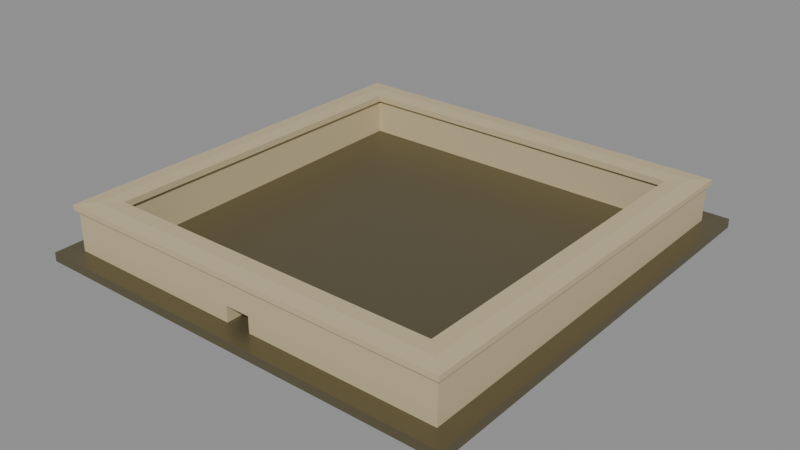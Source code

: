 # Source: rpg-mansion-flat-parapet-roof-cap-01-authoring.blend  (saved by Blender 4.3.34; exported with 4.5.12 LTS)
import bpy
from mathutils import Matrix  # noqa: F401  (used for matrix-valued properties, if any)

bpy.ops.wm.read_factory_settings(use_empty=True)
scene = bpy.context.scene
scene.name = 'Native authoring parts'

# ---- materials (node trees are filled in below, after node groups)
mat_original_roof_deck = bpy.data.materials.new('Original roof deck')
mat_original_metal = bpy.data.materials.new('Original metal')
mat_original_stone = bpy.data.materials.new('Original stone')

# ---- material node trees
mat_original_roof_deck.use_nodes = True; mat_original_roof_deck.node_tree.nodes.clear()
_N = mat_original_roof_deck.node_tree.nodes; _L = mat_original_roof_deck.node_tree.links
n0 = _N.new('ShaderNodeBsdfPrincipled'); n0.name = 'Principled BSDF'; n0.location = (10, 300)
n0.inputs[0].default_value = (0.117, 0.08866, 0.0648, 1.0)
n0.inputs[2].default_value = 0.75
n1 = _N.new('ShaderNodeOutputMaterial'); n1.name = 'Material Output'; n1.location = (300, 300)
_L.new(n0.outputs[0], n1.inputs[0])
n1.is_active_output = True
mat_original_metal.use_nodes = True; mat_original_metal.node_tree.nodes.clear()
_N = mat_original_metal.node_tree.nodes; _L = mat_original_metal.node_tree.links
n0 = _N.new('ShaderNodeBsdfPrincipled'); n0.name = 'Principled BSDF'; n0.location = (10, 300)
n0.inputs[0].default_value = (0.1651, 0.1413, 0.07819, 1.0)
n0.inputs[1].default_value = 0.55
n0.inputs[2].default_value = 0.42
n1 = _N.new('ShaderNodeOutputMaterial'); n1.name = 'Material Output'; n1.location = (300, 300)
_L.new(n0.outputs[0], n1.inputs[0])
n1.is_active_output = True
mat_original_stone.use_nodes = True; mat_original_stone.node_tree.nodes.clear()
_N = mat_original_stone.node_tree.nodes; _L = mat_original_stone.node_tree.links
n0 = _N.new('ShaderNodeBsdfPrincipled'); n0.name = 'Principled BSDF'; n0.location = (10, 300)
n0.inputs[0].default_value = (0.552, 0.4621, 0.2789, 1.0)
n0.inputs[2].default_value = 0.75
n1 = _N.new('ShaderNodeOutputMaterial'); n1.name = 'Material Output'; n1.location = (300, 300)
_L.new(n0.outputs[0], n1.inputs[0])
n1.is_active_output = True

# ---- meshes
me_flat_roof_sloping_structural_timber_deck = bpy.data.meshes.new('Flat roof sloping structural timber deck')
me_flat_roof_sloping_structural_timber_deck.from_pydata([(-2.094, -2.094, 0.2001), (2.094, -2.094, 0.2001), (2.094, 2.094, 0.2503), (-2.094, 2.094, 0.2503), (-2.094, -2.094, 0.1201), (2.094, -2.094, 0.1201), (2.094, 2.094, 0.1703), (-2.094, 2.094, 0.1703)], [], [(0, 1, 2, 3), (7, 6, 5, 4), (0, 4, 5, 1), (1, 5, 6, 2), (2, 6, 7, 3), (3, 7, 4, 0)])
_uv = me_flat_roof_sloping_structural_timber_deck.uv_layers.new(name='UVMap')
_uv.uv.foreach_set('vector', [0.0003442, 0.9616, 0.0003442, 0.4811, 0.4808, 0.4811, 0.4808, 0.9616, 0.0003442, 0.4808, 0.0003442, 0.0003442, 0.4808, 0.0003442, 0.4808, 0.4808, 0.0003442, 0.9711, 0.0003442, 0.9619, 0.4808, 0.9619, 0.4808, 0.9711, 0.0004543, 0.9997, 0.0003442, 0.9905, 0.4808, 0.9905, 0.4809, 0.9997, 0.0003442, 0.9806, 0.0003442, 0.9714, 0.4808, 0.9714, 0.4808, 0.9806, 0.0003442, 0.9901, 0.0004543, 0.981, 0.4809, 0.981, 0.4808, 0.9901])
me_flat_roof_sloping_structural_timber_deck.materials.append(mat_original_roof_deck)
me_flat_roof_sloping_structural_timber_deck.update()
me_flat_roof_continuous_sloping_metal_membrane = bpy.data.meshes.new('Flat roof continuous sloping metal membrane')
me_flat_roof_continuous_sloping_metal_membrane.from_pydata([(-2.094, -2.094, 0.2061), (2.094, -2.094, 0.2061), (2.094, 2.094, 0.2563), (-2.094, 2.094, 0.2563), (-2.094, -2.094, 0.2001), (2.094, -2.094, 0.2001), (2.094, 2.094, 0.2503), (-2.094, 2.094, 0.2503)], [], [(0, 1, 2, 3), (7, 6, 5, 4), (0, 4, 5, 1), (1, 5, 6, 2), (2, 6, 7, 3), (3, 7, 4, 0)])
_uv = me_flat_roof_continuous_sloping_metal_membrane.uv_layers.new(name='UVMap')
_uv.uv.foreach_set('vector', [0.0003563, 0.9954, 0.0003563, 0.498, 0.4977, 0.498, 0.4977, 0.9954, 0.0003563, 0.4977, 0.0003563, 0.0003563, 0.4977, 0.0003563, 0.4977, 0.4977, 0.0003563, 0.9964, 0.0003563, 0.9957, 0.4977, 0.9957, 0.4977, 0.9964, 0.0003648, 0.9996, 0.0003563, 0.9989, 0.4977, 0.9989, 0.4977, 0.9996, 0.0003563, 0.9975, 0.0003563, 0.9968, 0.4977, 0.9968, 0.4977, 0.9975, 0.0003563, 0.9986, 0.0003648, 0.9979, 0.4977, 0.9979, 0.4977, 0.9986])
me_flat_roof_continuous_sloping_metal_membrane.materials.append(mat_original_metal)
me_flat_roof_continuous_sloping_metal_membrane.update()
me_flat_roof_level_bottom_perimeter_wall_bearing = bpy.data.meshes.new('Flat roof level-bottom perimeter wall bearing')
me_flat_roof_level_bottom_perimeter_wall_bearing.from_pydata([(-1.92, -1.92, 0.0), (1.92, -1.92, 0.0), (1.92, 1.92, 0.0), (-1.92, 1.92, 0.0), (-1.68, -1.68, 0.0), (1.68, -1.68, 0.0), (1.68, 1.68, 0.0), (-1.68, 1.68, 0.0), (-1.92, -1.92, 0.1222), (1.92, -1.92, 0.1222), (1.92, 1.92, 0.1682), (-1.92, 1.92, 0.1682), (-1.68, -1.68, 0.125), (1.68, -1.68, 0.125), (1.68, 1.68, 0.1654), (-1.68, 1.68, 0.1654)], [], [(0, 1, 9, 8), (4, 12, 13, 5), (0, 4, 5, 1), (8, 9, 13, 12), (1, 2, 10, 9), (5, 13, 14, 6), (1, 5, 6, 2), (9, 10, 14, 13), (2, 3, 11, 10), (6, 14, 15, 7), (2, 6, 7, 3), (10, 11, 15, 14), (3, 0, 8, 11), (7, 15, 12, 4), (3, 7, 4, 0), (11, 8, 12, 15)])
_uv = me_flat_roof_level_bottom_perimeter_wall_bearing.uv_layers.new(name='UVMap')
_uv.uv.foreach_set('vector', [0.0006646, 0.6854, 0.8514, 0.6854, 0.8514, 0.7125, 0.0006646, 0.7125, 0.0006646, 0.6847, 0.0006646, 0.657, 0.745, 0.657, 0.745, 0.6847, 0.8514, 0.216, 0.7982, 0.2692, 0.05383, 0.2692, 0.0006646, 0.216, 0.0006646, 0.0006646, 0.8514, 0.0006646, 0.7982, 0.05384, 0.05383, 0.05384, 0.8518, 0.4963, 0.001112, 0.5065, 0.0006646, 0.4693, 0.8514, 0.4693, 0.0006646, 0.6101, 0.000997, 0.5824, 0.7454, 0.5824, 0.745, 0.6191, 0.8514, 0.2698, 0.7982, 0.323, 0.05383, 0.323, 0.0006646, 0.2698, 0.0006646, 0.1083, 0.8514, 0.1083, 0.7983, 0.1615, 0.05384, 0.1615, 0.0006646, 0.4313, 0.8514, 0.4313, 0.8514, 0.4686, 0.0006646, 0.4686, 0.0006646, 0.5818, 0.0006646, 0.5451, 0.745, 0.5451, 0.745, 0.5818, 0.8514, 0.3237, 0.7982, 0.3768, 0.05383, 0.3768, 0.0006646, 0.3237, 0.0006646, 0.0545, 0.8514, 0.0545, 0.7982, 0.1077, 0.05383, 0.1077, 0.8513, 0.5445, 0.0006646, 0.5343, 0.0009893, 0.5072, 0.8518, 0.5072, 0.001104, 0.6564, 0.0006646, 0.6197, 0.7451, 0.6197, 0.7454, 0.6474, 0.8514, 0.3775, 0.7982, 0.4307, 0.05383, 0.4307, 0.0006646, 0.3775, 0.0006646, 0.1622, 0.8514, 0.1622, 0.7983, 0.2153, 0.05384, 0.2153])
me_flat_roof_level_bottom_perimeter_wall_bearing.materials.append(mat_original_roof_deck)
me_flat_roof_level_bottom_perimeter_wall_bearing.update()
me_flat_roof_thin_perimeter_metal_fascia = bpy.data.meshes.new('Flat roof thin perimeter metal fascia')
me_flat_roof_thin_perimeter_metal_fascia.from_pydata([(-2.1, -2.1, 0.12), (2.1, -2.1, 0.12), (2.1, 2.1, 0.1704), (-2.1, 2.1, 0.1704), (-2.094, -2.094, 0.1201), (2.094, -2.094, 0.1201), (2.094, 2.094, 0.1703), (-2.094, 2.094, 0.1703), (-2.1, -2.1, 0.206), (2.1, -2.1, 0.206), (2.1, 2.1, 0.2564), (-2.1, 2.1, 0.2564), (-2.094, -2.094, 0.2061), (2.094, -2.094, 0.2061), (2.094, 2.094, 0.2563), (-2.094, 2.094, 0.2563)], [], [(0, 1, 9, 8), (4, 12, 13, 5), (0, 4, 5, 1), (8, 9, 13, 12), (1, 2, 10, 9), (5, 13, 14, 6), (1, 5, 6, 2), (9, 10, 14, 13), (2, 3, 11, 10), (6, 14, 15, 7), (2, 6, 7, 3), (10, 11, 15, 14), (3, 0, 8, 11), (7, 15, 12, 4), (3, 7, 4, 0), (11, 8, 12, 15)])
_uv = me_flat_roof_thin_perimeter_metal_fascia.uv_layers.new(name='UVMap')
_uv.uv.foreach_set('vector', [0.000713, 0.000713, 0.999, 0.000713, 0.999, 0.02115, 0.000713, 0.02115, 0.000713, 0.04231, 0.000713, 0.02187, 0.9961, 0.02187, 0.9961, 0.04231, 0.999, 0.1721, 0.9975, 0.1735, 0.002139, 0.1735, 0.000713, 0.1721, 0.000713, 0.1742, 0.999, 0.1742, 0.9975, 0.1756, 0.002139, 0.1756, 0.000713, 0.1065, 0.999, 0.1065, 0.9993, 0.1269, 0.0009583, 0.1269, 0.9964, 0.08533, 0.9962, 0.1058, 0.000713, 0.1058, 0.0009583, 0.08533, 0.999, 0.1806, 0.9976, 0.1821, 0.002139, 0.1821, 0.000713, 0.1806, 0.000713, 0.1828, 0.999, 0.1828, 0.9976, 0.1842, 0.002139, 0.1842, 0.000713, 0.04302, 0.999, 0.04302, 0.999, 0.06346, 0.000713, 0.06346, 0.000713, 0.08461, 0.000713, 0.06417, 0.9961, 0.06417, 0.9961, 0.08461, 0.999, 0.1699, 0.9975, 0.1714, 0.002139, 0.1714, 0.000713, 0.1699, 0.000713, 0.1764, 0.999, 0.1764, 0.9975, 0.1778, 0.002139, 0.1778, 0.0009583, 0.1488, 0.9993, 0.1488, 0.999, 0.1692, 0.000713, 0.1692, 0.9962, 0.1276, 0.9964, 0.1481, 0.0009583, 0.1481, 0.000713, 0.1276, 0.999, 0.1785, 0.9976, 0.1799, 0.002139, 0.1799, 0.000713, 0.1785, 0.000713, 0.1849, 0.999, 0.1849, 0.9976, 0.1863, 0.002139, 0.1863])
me_flat_roof_thin_perimeter_metal_fascia.materials.append(mat_original_metal)
me_flat_roof_thin_perimeter_metal_fascia.update()
me_flat_roof_parapet_mitred_sector_1 = bpy.data.meshes.new('Flat roof parapet mitred sector 1')
me_flat_roof_parapet_mitred_sector_1.from_pydata([(1.92, -1.92, 0.6), (1.92, 1.92, 0.6), (1.68, 1.68, 0.6), (1.68, -1.68, 0.6), (1.92, -1.92, 0.2082), (1.92, 1.92, 0.2542), (1.68, 1.68, 0.2514), (1.68, -1.68, 0.211)], [], [(0, 1, 2, 3), (7, 6, 5, 4), (0, 4, 5, 1), (1, 5, 6, 2), (2, 6, 7, 3), (3, 7, 4, 0)])
_uv = me_flat_roof_parapet_mitred_sector_1.uv_layers.new(name='UVMap')
_uv.uv.foreach_set('vector', [0.0007791, 0.3579, 0.9981, 0.3579, 0.9357, 0.4203, 0.06311, 0.4203, 0.9358, 0.3571, 0.06311, 0.3571, 0.0007791, 0.2948, 0.9981, 0.2948, 0.002, 0.1033, 0.0007791, 0.001558, 0.9981, 0.001558, 0.9992, 0.09135, 0.09132, 0.294, 0.001527, 0.294, 0.0007791, 0.2059, 0.09132, 0.2059, 0.0007791, 0.1946, 0.001866, 0.1041, 0.8746, 0.1041, 0.8733, 0.2051, 0.9771, 0.1922, 0.8761, 0.1922, 0.8753, 0.1041, 0.9771, 0.1041])
me_flat_roof_parapet_mitred_sector_1.materials.append(mat_original_stone)
me_flat_roof_parapet_mitred_sector_1.update()
me_flat_roof_parapet_mitred_sector_2 = bpy.data.meshes.new('Flat roof parapet mitred sector 2')
me_flat_roof_parapet_mitred_sector_2.from_pydata([(1.92, 1.92, 0.6), (-1.92, 1.92, 0.6), (-1.68, 1.68, 0.6), (1.68, 1.68, 0.6), (1.92, 1.92, 0.2542), (-1.92, 1.92, 0.2542), (-1.68, 1.68, 0.2514), (1.68, 1.68, 0.2514)], [], [(0, 1, 2, 3), (7, 6, 5, 4), (0, 4, 5, 1), (1, 5, 6, 2), (2, 6, 7, 3), (3, 7, 4, 0)])
_uv = me_flat_roof_parapet_mitred_sector_2.uv_layers.new(name='UVMap')
_uv.uv.foreach_set('vector', [0.00078, 0.3351, 0.9992, 0.3351, 0.9368, 0.3975, 0.06318, 0.3975, 0.9368, 0.3343, 0.06318, 0.3343, 0.00078, 0.2719, 0.9992, 0.2719, 0.00078, 0.1821, 0.00078, 0.09221, 0.9992, 0.09221, 0.9992, 0.1821, 0.09143, 0.2711, 0.001529, 0.2711, 0.00078, 0.1829, 0.09143, 0.1829, 0.00078, 0.09143, 0.00078, 0.00078, 0.8744, 0.00078, 0.8744, 0.09143, 0.09221, 0.1829, 0.1829, 0.1829, 0.1821, 0.2711, 0.09221, 0.2711])
me_flat_roof_parapet_mitred_sector_2.materials.append(mat_original_stone)
me_flat_roof_parapet_mitred_sector_2.update()
me_flat_roof_parapet_mitred_sector_3 = bpy.data.meshes.new('Flat roof parapet mitred sector 3')
me_flat_roof_parapet_mitred_sector_3.from_pydata([(-1.92, 1.92, 0.6), (-1.92, -1.92, 0.6), (-1.68, -1.68, 0.6), (-1.68, 1.68, 0.6), (-1.92, 1.92, 0.2542), (-1.92, -1.92, 0.2082), (-1.68, -1.68, 0.211), (-1.68, 1.68, 0.2514)], [], [(0, 1, 2, 3), (7, 6, 5, 4), (0, 4, 5, 1), (1, 5, 6, 2), (2, 6, 7, 3), (3, 7, 4, 0)])
_uv = me_flat_roof_parapet_mitred_sector_3.uv_layers.new(name='UVMap')
_uv.uv.foreach_set('vector', [0.0007791, 0.3579, 0.9981, 0.3579, 0.9357, 0.4203, 0.06311, 0.4203, 0.9358, 0.3571, 0.06311, 0.3571, 0.0007791, 0.2948, 0.9981, 0.2948, 0.0007791, 0.09135, 0.001857, 0.001558, 0.9992, 0.001558, 0.998, 0.1033, 0.8753, 0.1041, 0.9771, 0.1041, 0.9764, 0.1922, 0.8753, 0.1922, 0.001991, 0.2051, 0.0007791, 0.1041, 0.8735, 0.1041, 0.8746, 0.1946, 0.0007791, 0.2059, 0.09132, 0.2059, 0.09058, 0.294, 0.0007791, 0.294])
me_flat_roof_parapet_mitred_sector_3.materials.append(mat_original_stone)
me_flat_roof_parapet_mitred_sector_3.update()
me_flat_roof_front_scupper_pier_0 = bpy.data.meshes.new('Flat roof front scupper pier 0')
me_flat_roof_front_scupper_pier_0.from_pydata([(-1.92, -1.92, 0.6), (-0.12, -1.92, 0.6), (-0.12, -1.68, 0.6), (-1.68, -1.68, 0.6), (-1.92, -1.92, 0.2082), (-0.12, -1.92, 0.2082), (-0.12, -1.68, 0.211), (-1.68, -1.68, 0.211)], [], [(0, 1, 2, 3), (7, 6, 5, 4), (0, 4, 5, 1), (1, 5, 6, 2), (2, 6, 7, 3), (3, 7, 4, 0)])
_uv = me_flat_roof_front_scupper_pier_0.uv_layers.new(name='UVMap')
_uv.uv.foreach_set('vector', [0.00148, 0.5095, 0.8894, 0.5095, 0.8894, 0.6278, 0.1199, 0.6278, 0.771, 0.508, 0.00148, 0.508, 0.00148, 0.3896, 0.8894, 0.3896, 0.00148, 0.1948, 0.00148, 0.00148, 0.8894, 0.00148, 0.8894, 0.1948, 0.00148, 0.6293, 0.1948, 0.6293, 0.1933, 0.7477, 0.00148, 0.7477, 0.00148, 0.3881, 0.00148, 0.1962, 0.771, 0.1962, 0.771, 0.3881, 0.9657, 0.3637, 0.7739, 0.3637, 0.7724, 0.1962, 0.9657, 0.1962])
me_flat_roof_front_scupper_pier_0.materials.append(mat_original_stone)
me_flat_roof_front_scupper_pier_0.update()
me_flat_roof_front_scupper_pier_1 = bpy.data.meshes.new('Flat roof front scupper pier 1')
me_flat_roof_front_scupper_pier_1.from_pydata([(0.12, -1.92, 0.6), (1.92, -1.92, 0.6), (1.68, -1.68, 0.6), (0.12, -1.68, 0.6), (0.12, -1.92, 0.2082), (1.92, -1.92, 0.2082), (1.68, -1.68, 0.211), (0.12, -1.68, 0.211)], [], [(0, 1, 2, 3), (7, 6, 5, 4), (0, 4, 5, 1), (1, 5, 6, 2), (2, 6, 7, 3), (3, 7, 4, 0)])
_uv = me_flat_roof_front_scupper_pier_1.uv_layers.new(name='UVMap')
_uv.uv.foreach_set('vector', [0.00148, 0.5095, 0.8894, 0.5095, 0.771, 0.6278, 0.00148, 0.6278, 0.8894, 0.508, 0.1199, 0.508, 0.00148, 0.3896, 0.8894, 0.3896, 0.00148, 0.1948, 0.00148, 0.00148, 0.8894, 0.00148, 0.8894, 0.1948, 0.7724, 0.1962, 0.9657, 0.1962, 0.9643, 0.3637, 0.7724, 0.3637, 0.00148, 0.3881, 0.00148, 0.1962, 0.771, 0.1962, 0.771, 0.3881, 0.1948, 0.7477, 0.0029, 0.7477, 0.00148, 0.6293, 0.1948, 0.6293])
me_flat_roof_front_scupper_pier_1.materials.append(mat_original_stone)
me_flat_roof_front_scupper_pier_1.update()
me_flat_roof_scupper_clear_opening_lintel = bpy.data.meshes.new('Flat roof scupper clear opening lintel')
me_flat_roof_scupper_clear_opening_lintel.from_pydata([(-0.12, -1.92, 0.36), (0.12, -1.92, 0.36), (0.12, -1.68, 0.36), (-0.12, -1.68, 0.36), (-0.12, -1.92, 0.6), (0.12, -1.92, 0.6), (0.12, -1.68, 0.6), (-0.12, -1.68, 0.6)], [], [(3, 2, 1, 0), (4, 5, 6, 7), (0, 1, 5, 4), (1, 2, 6, 5), (2, 3, 7, 6), (3, 0, 4, 7)])
_uv = me_flat_roof_scupper_clear_opening_lintel.uv_layers.new(name='UVMap')
_uv.uv.foreach_set('vector', [0.632, 0.314, 0.632, 0.003877, 0.9421, 0.003877, 0.9421, 0.314, 0.003877, 0.6281, 0.003877, 0.3179, 0.314, 0.3179, 0.314, 0.6281, 0.3179, 0.6281, 0.3179, 0.3179, 0.6281, 0.3179, 0.6281, 0.6281, 0.003877, 0.003877, 0.314, 0.003877, 0.314, 0.314, 0.003877, 0.314, 0.632, 0.6281, 0.632, 0.3179, 0.9421, 0.3179, 0.9421, 0.6281, 0.3179, 0.003877, 0.6281, 0.003877, 0.6281, 0.314, 0.3179, 0.314])
me_flat_roof_scupper_clear_opening_lintel.materials.append(mat_original_stone)
me_flat_roof_scupper_clear_opening_lintel.update()
me_flat_roof_continuous_double_fall_stone_coping = bpy.data.meshes.new('Flat roof continuous double-fall stone coping')
me_flat_roof_continuous_double_fall_stone_coping.from_pydata([(-1.95, -1.95, 0.653), (1.95, -1.95, 0.653), (1.8, -1.8, 0.665), (-1.8, -1.8, 0.665), (1.95, 1.95, 0.653), (1.8, 1.8, 0.665), (-1.95, 1.95, 0.653), (-1.8, 1.8, 0.665), (1.65, -1.65, 0.659), (-1.65, -1.65, 0.659), (1.65, 1.65, 0.659), (-1.65, 1.65, 0.659), (-1.95, -1.95, 0.6), (1.95, -1.95, 0.6), (1.8, -1.8, 0.6), (-1.8, -1.8, 0.6), (1.95, 1.95, 0.6), (1.8, 1.8, 0.6), (-1.95, 1.95, 0.6), (-1.8, 1.8, 0.6), (1.65, -1.65, 0.6), (-1.65, -1.65, 0.6), (1.65, 1.65, 0.6), (-1.65, 1.65, 0.6)], [], [(0, 1, 2, 3), (1, 4, 5, 2), (4, 6, 7, 5), (6, 0, 3, 7), (3, 2, 8, 9), (2, 5, 10, 8), (5, 7, 11, 10), (7, 3, 9, 11), (15, 14, 13, 12), (14, 17, 16, 13), (17, 19, 18, 16), (19, 15, 12, 18), (21, 20, 14, 15), (20, 22, 17, 14), (22, 23, 19, 17), (23, 21, 15, 19), (0, 12, 13, 1), (1, 13, 16, 4), (4, 16, 18, 6), (6, 18, 12, 0), (8, 20, 21, 9), (10, 22, 20, 8), (11, 23, 22, 10), (9, 21, 23, 11)])
_uv = me_flat_roof_continuous_double_fall_stone_coping.uv_layers.new(name='UVMap')
_uv.uv.foreach_set('vector', [0.0006993, 0.0006993, 0.9098, 0.0006993, 0.8748, 0.03578, 0.03566, 0.03578, 0.0006993, 0.03648, 0.9098, 0.03648, 0.8748, 0.07155, 0.03566, 0.07155, 0.0006993, 0.07225, 0.9098, 0.07225, 0.8748, 0.1073, 0.03566, 0.1073, 0.0006993, 0.108, 0.9098, 0.108, 0.8748, 0.1431, 0.03566, 0.1431, 0.0006993, 0.1438, 0.8399, 0.1438, 0.8049, 0.1788, 0.03566, 0.1788, 0.0006993, 0.1795, 0.8399, 0.1795, 0.8049, 0.2145, 0.03566, 0.2145, 0.0006993, 0.2152, 0.8399, 0.2152, 0.8049, 0.2502, 0.03566, 0.2502, 0.0006993, 0.2509, 0.8399, 0.2509, 0.8049, 0.2859, 0.03566, 0.2859, 0.8748, 0.3215, 0.03566, 0.3215, 0.0006993, 0.2866, 0.9098, 0.2866, 0.8748, 0.3572, 0.03566, 0.3572, 0.0006993, 0.3222, 0.9098, 0.3222, 0.8748, 0.3929, 0.03566, 0.3929, 0.0006993, 0.3579, 0.9098, 0.3579, 0.8748, 0.4285, 0.03566, 0.4285, 0.0006993, 0.3936, 0.9098, 0.3936, 0.8049, 0.4642, 0.03566, 0.4642, 0.0006993, 0.4292, 0.8399, 0.4292, 0.8049, 0.4999, 0.03566, 0.4999, 0.0006993, 0.4649, 0.8399, 0.4649, 0.8049, 0.5355, 0.03566, 0.5355, 0.0006993, 0.5006, 0.8399, 0.5006, 0.8049, 0.5712, 0.03566, 0.5712, 0.0006993, 0.5362, 0.8399, 0.5362, 0.0006993, 0.6421, 0.0006993, 0.6297, 0.9098, 0.6297, 0.9098, 0.6421, 0.0006993, 0.6551, 0.0006993, 0.6428, 0.9098, 0.6428, 0.9098, 0.6551, 0.0006993, 0.6682, 0.0006993, 0.6558, 0.9098, 0.6558, 0.9098, 0.6682, 0.0006993, 0.6812, 0.0006993, 0.6689, 0.9098, 0.6689, 0.9098, 0.6812, 0.0006993, 0.5856, 0.0006993, 0.5719, 0.7699, 0.5719, 0.7699, 0.5856, 0.0006993, 0.6001, 0.0006993, 0.5863, 0.7699, 0.5863, 0.7699, 0.6001, 0.0006993, 0.6145, 0.0006993, 0.6008, 0.7699, 0.6008, 0.7699, 0.6145, 0.0006993, 0.629, 0.0006993, 0.6152, 0.7699, 0.6152, 0.7699, 0.629])
me_flat_roof_continuous_double_fall_stone_coping.materials.append(mat_original_stone)
me_flat_roof_continuous_double_fall_stone_coping.update()

# ---- objects
ob_flat_roof_sloping_structural_timber_deck = bpy.data.objects.new('Flat roof sloping structural timber deck', me_flat_roof_sloping_structural_timber_deck)
ob_flat_roof_continuous_sloping_metal_membrane = bpy.data.objects.new('Flat roof continuous sloping metal membrane', me_flat_roof_continuous_sloping_metal_membrane)
ob_flat_roof_level_bottom_perimeter_wall_bearing = bpy.data.objects.new('Flat roof level-bottom perimeter wall bearing', me_flat_roof_level_bottom_perimeter_wall_bearing)
ob_flat_roof_thin_perimeter_metal_fascia = bpy.data.objects.new('Flat roof thin perimeter metal fascia', me_flat_roof_thin_perimeter_metal_fascia)
ob_flat_roof_parapet_mitred_sector_1 = bpy.data.objects.new('Flat roof parapet mitred sector 1', me_flat_roof_parapet_mitred_sector_1)
ob_flat_roof_parapet_mitred_sector_2 = bpy.data.objects.new('Flat roof parapet mitred sector 2', me_flat_roof_parapet_mitred_sector_2)
ob_flat_roof_parapet_mitred_sector_3 = bpy.data.objects.new('Flat roof parapet mitred sector 3', me_flat_roof_parapet_mitred_sector_3)
ob_flat_roof_front_scupper_pier_0 = bpy.data.objects.new('Flat roof front scupper pier 0', me_flat_roof_front_scupper_pier_0)
ob_flat_roof_front_scupper_pier_1 = bpy.data.objects.new('Flat roof front scupper pier 1', me_flat_roof_front_scupper_pier_1)
ob_flat_roof_scupper_clear_opening_lintel = bpy.data.objects.new('Flat roof scupper clear opening lintel', me_flat_roof_scupper_clear_opening_lintel)
ob_flat_roof_continuous_double_fall_stone_coping = bpy.data.objects.new('Flat roof continuous double-fall stone coping', me_flat_roof_continuous_double_fall_stone_coping)

# ---- transforms, parenting, visibility, modifiers, constraints
ob_flat_roof_sloping_structural_timber_deck.location = (0.0, 0.0, 0.0)
ob_flat_roof_continuous_sloping_metal_membrane.location = (0.0, 0.0, 0.0)
ob_flat_roof_level_bottom_perimeter_wall_bearing.location = (0.0, 0.0, 0.0)
ob_flat_roof_thin_perimeter_metal_fascia.location = (0.0, 0.0, 0.0)
ob_flat_roof_parapet_mitred_sector_1.location = (0.0, 0.0, 0.0)
ob_flat_roof_parapet_mitred_sector_2.location = (0.0, 0.0, 0.0)
ob_flat_roof_parapet_mitred_sector_3.location = (0.0, 0.0, 0.0)
ob_flat_roof_front_scupper_pier_0.location = (0.0, 0.0, 0.0)
ob_flat_roof_front_scupper_pier_1.location = (0.0, 0.0, 0.0)
ob_flat_roof_scupper_clear_opening_lintel.location = (0.0, 0.0, 0.0)
ob_flat_roof_continuous_double_fall_stone_coping.location = (0.0, 0.0, 0.0)

# ---- collection membership
scene.collection.objects.link(ob_flat_roof_sloping_structural_timber_deck)
scene.collection.objects.link(ob_flat_roof_continuous_sloping_metal_membrane)
scene.collection.objects.link(ob_flat_roof_level_bottom_perimeter_wall_bearing)
scene.collection.objects.link(ob_flat_roof_thin_perimeter_metal_fascia)
scene.collection.objects.link(ob_flat_roof_parapet_mitred_sector_1)
scene.collection.objects.link(ob_flat_roof_parapet_mitred_sector_2)
scene.collection.objects.link(ob_flat_roof_parapet_mitred_sector_3)
scene.collection.objects.link(ob_flat_roof_front_scupper_pier_0)
scene.collection.objects.link(ob_flat_roof_front_scupper_pier_1)
scene.collection.objects.link(ob_flat_roof_scupper_clear_opening_lintel)
scene.collection.objects.link(ob_flat_roof_continuous_double_fall_stone_coping)

# ---- scene / render settings (as saved in the file)
scene.frame_start = 1; scene.frame_end = 250; scene.frame_set(1)
scene.render.engine = 'BLENDER_EEVEE_NEXT'
scene.render.image_settings.exr_codec = 'NONE'
scene.render.simplify_subdivision_render = 0
scene.render.simplify_child_particles_render = 0.0
scene.eevee.use_volume_custom_range = False
scene.eevee.use_fast_gi = False
scene.eevee.use_shadows = False
scene.view_settings.white_balance_temperature = 0.0
scene.view_settings.white_balance_tint = 0.0
scene.view_settings.white_balance_whitepoint = (2.97, 0.5193, -0.0414)
bpy.context.view_layer.update()

# ---- added for rendering (the .blend has no active camera and no usable light): camera, sun + grey world if the file has none
cam_auto = bpy.data.cameras.new('AutoCamera')
cam_auto.lens = 50.0
cam_auto.sensor_width = 36.0
cam_auto.clip_end = 1000.0
ob_auto_camera = bpy.data.objects.new('AutoCamera', cam_auto)
scene.collection.objects.link(ob_auto_camera)
ob_auto_camera.location = (5.52989, -6.63587, 4.75641)
ob_auto_camera.rotation_euler = (1.09748, -7.21219e-08, 0.694738)
scene.camera = ob_auto_camera
light_auto_sun = bpy.data.lights.new('AutoSun', 'SUN')
light_auto_sun.energy = 3.0
light_auto_sun.angle = 0.0523599
ob_auto_sun = bpy.data.objects.new('AutoSun', light_auto_sun)
scene.collection.objects.link(ob_auto_sun)
ob_auto_sun.rotation_euler = (0.872665, 0.174533, 0.523599)
if scene.world is None:
    world_auto = bpy.data.worlds.new('AutoWorld')
    world_auto.color = (0.3, 0.3, 0.3)
    scene.world = world_auto
bpy.context.view_layer.update()
